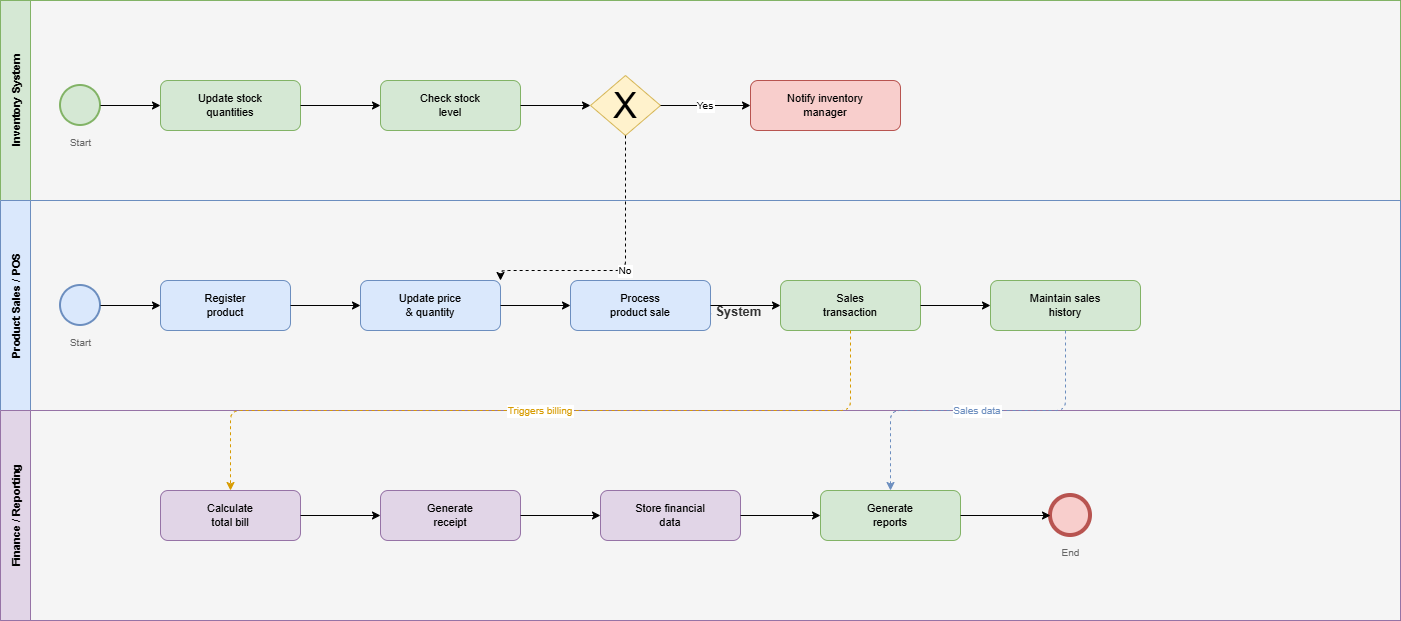

The diagram above was exported from draw.io. Its source (the exported page's mxGraphModel, read from the mxfile embedded in the PNG):
<mxGraphModel dx="1373" dy="749" grid="1" gridSize="10" guides="1" tooltips="1" connect="1" arrows="1" fold="1" page="1" pageScale="1" pageWidth="827" pageHeight="1169" math="0" shadow="0">
  <root>
    <mxCell id="0" />
    <mxCell id="1" parent="0" />
    <mxCell id="l-YpoU3FxYs3OoC9e8LE-1" parent="1" style="shape=pool;startSize=30;horizontal=1;childLayout=stackLayout;horizontalStack=0;resizeParent=1;resizeParentMax=0;collapsible=0;marginBottom=0;swimlaneHead=0;fillColor=#f5f5f5;strokeColor=#666666;fontColor=#333333;fontStyle=1;fontSize=13;" value="Retail Sales System" vertex="1">
      <mxGeometry height="620" width="1400" x="60" y="40" as="geometry" />
    </mxCell>
    <mxCell id="l-YpoU3FxYs3OoC9e8LE-2" parent="l-YpoU3FxYs3OoC9e8LE-1" style="swimlane;startSize=30;horizontal=0;fillColor=#d5e8d4;strokeColor=#82b366;fontStyle=1;fontSize=11;" value="Inventory System" vertex="1">
      <mxGeometry height="200" width="1400" as="geometry" />
    </mxCell>
    <mxCell id="l-YpoU3FxYs3OoC9e8LE-3" parent="l-YpoU3FxYs3OoC9e8LE-2" style="ellipse;whiteSpace=wrap;html=1;aspect=fixed;fillColor=#d5e8d4;strokeColor=#82b366;strokeWidth=2;" value="" vertex="1">
      <mxGeometry height="40" width="40" x="60" y="85" as="geometry" />
    </mxCell>
    <mxCell id="l-YpoU3FxYs3OoC9e8LE-4" parent="l-YpoU3FxYs3OoC9e8LE-2" style="text;html=1;align=center;verticalAlign=top;fontSize=10;fontColor=#666666;" value="Start" vertex="1">
      <mxGeometry height="20" width="60" x="50" y="130" as="geometry" />
    </mxCell>
    <mxCell id="l-YpoU3FxYs3OoC9e8LE-5" parent="l-YpoU3FxYs3OoC9e8LE-2" style="rounded=1;whiteSpace=wrap;html=1;fillColor=#d5e8d4;strokeColor=#82b366;fontSize=11;fontStyle=0;" value="Update stock&#10;quantities" vertex="1">
      <mxGeometry height="50" width="140" x="160" y="80" as="geometry" />
    </mxCell>
    <mxCell id="l-YpoU3FxYs3OoC9e8LE-6" parent="l-YpoU3FxYs3OoC9e8LE-2" style="rounded=1;whiteSpace=wrap;html=1;fillColor=#d5e8d4;strokeColor=#82b366;fontSize=11;" value="Check stock&#10;level" vertex="1">
      <mxGeometry height="50" width="140" x="380" y="80" as="geometry" />
    </mxCell>
    <mxCell id="l-YpoU3FxYs3OoC9e8LE-7" parent="l-YpoU3FxYs3OoC9e8LE-2" style="rhombus;whiteSpace=wrap;html=1;fillColor=#fff2cc;strokeColor=#d6b656;fontSize=10;fontStyle=0;" value="&lt;font style=&quot;font-size: 36px;&quot;&gt;X&lt;/font&gt;" vertex="1">
      <mxGeometry height="60" width="70" x="590" y="75" as="geometry" />
    </mxCell>
    <mxCell id="l-YpoU3FxYs3OoC9e8LE-8" parent="l-YpoU3FxYs3OoC9e8LE-2" style="rounded=1;whiteSpace=wrap;html=1;fillColor=#f8cecc;strokeColor=#b85450;fontSize=11;" value="Notify inventory&#10;manager" vertex="1">
      <mxGeometry height="50" width="150" x="750" y="80" as="geometry" />
    </mxCell>
    <mxCell id="l-YpoU3FxYs3OoC9e8LE-9" edge="1" parent="l-YpoU3FxYs3OoC9e8LE-2" source="l-YpoU3FxYs3OoC9e8LE-3" style="edgeStyle=orthogonalEdgeStyle;" target="l-YpoU3FxYs3OoC9e8LE-5">
      <mxGeometry relative="1" as="geometry" />
    </mxCell>
    <mxCell id="l-YpoU3FxYs3OoC9e8LE-10" edge="1" parent="l-YpoU3FxYs3OoC9e8LE-2" source="l-YpoU3FxYs3OoC9e8LE-5" style="edgeStyle=orthogonalEdgeStyle;" target="l-YpoU3FxYs3OoC9e8LE-6">
      <mxGeometry relative="1" as="geometry" />
    </mxCell>
    <mxCell id="l-YpoU3FxYs3OoC9e8LE-11" edge="1" parent="l-YpoU3FxYs3OoC9e8LE-2" source="l-YpoU3FxYs3OoC9e8LE-6" style="edgeStyle=orthogonalEdgeStyle;" target="l-YpoU3FxYs3OoC9e8LE-7">
      <mxGeometry relative="1" as="geometry" />
    </mxCell>
    <mxCell id="l-YpoU3FxYs3OoC9e8LE-12" edge="1" parent="l-YpoU3FxYs3OoC9e8LE-2" source="l-YpoU3FxYs3OoC9e8LE-7" style="edgeStyle=orthogonalEdgeStyle;fontSize=10;" target="l-YpoU3FxYs3OoC9e8LE-8" value="Yes">
      <mxGeometry relative="1" as="geometry" />
    </mxCell>
    <mxCell id="l-YpoU3FxYs3OoC9e8LE-13" parent="l-YpoU3FxYs3OoC9e8LE-1" style="swimlane;startSize=30;horizontal=0;fillColor=#dae8fc;strokeColor=#6c8ebf;fontStyle=1;fontSize=11;" value="Product Sales / POS" vertex="1">
      <mxGeometry height="210" width="1400" y="200" as="geometry" />
    </mxCell>
    <mxCell id="l-YpoU3FxYs3OoC9e8LE-14" parent="l-YpoU3FxYs3OoC9e8LE-13" style="ellipse;whiteSpace=wrap;html=1;aspect=fixed;fillColor=#dae8fc;strokeColor=#6c8ebf;strokeWidth=2;" value="" vertex="1">
      <mxGeometry height="40" width="40" x="60" y="85" as="geometry" />
    </mxCell>
    <mxCell id="l-YpoU3FxYs3OoC9e8LE-15" parent="l-YpoU3FxYs3OoC9e8LE-13" style="text;html=1;align=center;verticalAlign=top;fontSize=10;fontColor=#666666;" value="Start" vertex="1">
      <mxGeometry height="20" width="60" x="50" y="130" as="geometry" />
    </mxCell>
    <mxCell id="l-YpoU3FxYs3OoC9e8LE-16" parent="l-YpoU3FxYs3OoC9e8LE-13" style="rounded=1;whiteSpace=wrap;html=1;fillColor=#dae8fc;strokeColor=#6c8ebf;fontSize=11;" value="Register&#10;product" vertex="1">
      <mxGeometry height="50" width="130" x="160" y="80" as="geometry" />
    </mxCell>
    <mxCell id="l-YpoU3FxYs3OoC9e8LE-17" parent="l-YpoU3FxYs3OoC9e8LE-13" style="rounded=1;whiteSpace=wrap;html=1;fillColor=#dae8fc;strokeColor=#6c8ebf;fontSize=11;" value="Update price&#10;&amp; quantity" vertex="1">
      <mxGeometry height="50" width="140" x="360" y="80" as="geometry" />
    </mxCell>
    <mxCell id="l-YpoU3FxYs3OoC9e8LE-18" parent="l-YpoU3FxYs3OoC9e8LE-13" style="rounded=1;whiteSpace=wrap;html=1;fillColor=#dae8fc;strokeColor=#6c8ebf;fontSize=11;" value="Process&#10;product sale" vertex="1">
      <mxGeometry height="50" width="140" x="570" y="80" as="geometry" />
    </mxCell>
    <mxCell id="l-YpoU3FxYs3OoC9e8LE-19" parent="l-YpoU3FxYs3OoC9e8LE-13" style="rounded=1;whiteSpace=wrap;html=1;fillColor=#d5e8d4;strokeColor=#82b366;fontSize=11;" value="Sales&#10;transaction" vertex="1">
      <mxGeometry height="50" width="140" x="780" y="80" as="geometry" />
    </mxCell>
    <mxCell id="l-YpoU3FxYs3OoC9e8LE-20" parent="l-YpoU3FxYs3OoC9e8LE-13" style="rounded=1;whiteSpace=wrap;html=1;fillColor=#d5e8d4;strokeColor=#82b366;fontSize=11;" value="Maintain sales&#10;history" vertex="1">
      <mxGeometry height="50" width="150" x="990" y="80" as="geometry" />
    </mxCell>
    <mxCell id="l-YpoU3FxYs3OoC9e8LE-21" edge="1" parent="l-YpoU3FxYs3OoC9e8LE-13" source="l-YpoU3FxYs3OoC9e8LE-14" style="edgeStyle=orthogonalEdgeStyle;" target="l-YpoU3FxYs3OoC9e8LE-16">
      <mxGeometry relative="1" as="geometry" />
    </mxCell>
    <mxCell id="l-YpoU3FxYs3OoC9e8LE-22" edge="1" parent="l-YpoU3FxYs3OoC9e8LE-13" source="l-YpoU3FxYs3OoC9e8LE-16" style="edgeStyle=orthogonalEdgeStyle;" target="l-YpoU3FxYs3OoC9e8LE-17">
      <mxGeometry relative="1" as="geometry" />
    </mxCell>
    <mxCell id="l-YpoU3FxYs3OoC9e8LE-23" edge="1" parent="l-YpoU3FxYs3OoC9e8LE-13" source="l-YpoU3FxYs3OoC9e8LE-17" style="edgeStyle=orthogonalEdgeStyle;" target="l-YpoU3FxYs3OoC9e8LE-18">
      <mxGeometry relative="1" as="geometry" />
    </mxCell>
    <mxCell id="l-YpoU3FxYs3OoC9e8LE-24" edge="1" parent="l-YpoU3FxYs3OoC9e8LE-13" source="l-YpoU3FxYs3OoC9e8LE-18" style="edgeStyle=orthogonalEdgeStyle;" target="l-YpoU3FxYs3OoC9e8LE-19">
      <mxGeometry relative="1" as="geometry" />
    </mxCell>
    <mxCell id="l-YpoU3FxYs3OoC9e8LE-25" edge="1" parent="l-YpoU3FxYs3OoC9e8LE-13" source="l-YpoU3FxYs3OoC9e8LE-19" style="edgeStyle=orthogonalEdgeStyle;" target="l-YpoU3FxYs3OoC9e8LE-20">
      <mxGeometry relative="1" as="geometry" />
    </mxCell>
    <mxCell id="l-YpoU3FxYs3OoC9e8LE-26" parent="l-YpoU3FxYs3OoC9e8LE-1" style="swimlane;startSize=30;horizontal=0;fillColor=#e1d5e7;strokeColor=#9673a6;fontStyle=1;fontSize=11;" value="Finance / Reporting" vertex="1">
      <mxGeometry height="210" width="1400" y="410" as="geometry" />
    </mxCell>
    <mxCell id="l-YpoU3FxYs3OoC9e8LE-27" parent="l-YpoU3FxYs3OoC9e8LE-26" style="rounded=1;whiteSpace=wrap;html=1;fillColor=#e1d5e7;strokeColor=#9673a6;fontSize=11;" value="Calculate&#10;total bill" vertex="1">
      <mxGeometry height="50" width="140" x="160" y="80" as="geometry" />
    </mxCell>
    <mxCell id="l-YpoU3FxYs3OoC9e8LE-28" parent="l-YpoU3FxYs3OoC9e8LE-26" style="rounded=1;whiteSpace=wrap;html=1;fillColor=#e1d5e7;strokeColor=#9673a6;fontSize=11;" value="Generate&#10;receipt" vertex="1">
      <mxGeometry height="50" width="140" x="380" y="80" as="geometry" />
    </mxCell>
    <mxCell id="l-YpoU3FxYs3OoC9e8LE-29" parent="l-YpoU3FxYs3OoC9e8LE-26" style="rounded=1;whiteSpace=wrap;html=1;fillColor=#e1d5e7;strokeColor=#9673a6;fontSize=11;" value="Store financial&#10;data" vertex="1">
      <mxGeometry height="50" width="140" x="600" y="80" as="geometry" />
    </mxCell>
    <mxCell id="l-YpoU3FxYs3OoC9e8LE-30" parent="l-YpoU3FxYs3OoC9e8LE-26" style="rounded=1;whiteSpace=wrap;html=1;fillColor=#d5e8d4;strokeColor=#82b366;fontSize=11;" value="Generate&#10;reports" vertex="1">
      <mxGeometry height="50" width="140" x="820" y="80" as="geometry" />
    </mxCell>
    <mxCell id="l-YpoU3FxYs3OoC9e8LE-31" parent="l-YpoU3FxYs3OoC9e8LE-26" style="ellipse;whiteSpace=wrap;html=1;aspect=fixed;fillColor=#f8cecc;strokeColor=#b85450;strokeWidth=4;" value="" vertex="1">
      <mxGeometry height="40" width="40" x="1050" y="85" as="geometry" />
    </mxCell>
    <mxCell id="l-YpoU3FxYs3OoC9e8LE-32" parent="l-YpoU3FxYs3OoC9e8LE-26" style="text;html=1;align=center;verticalAlign=top;fontSize=10;fontColor=#666666;" value="End" vertex="1">
      <mxGeometry height="20" width="60" x="1040" y="130" as="geometry" />
    </mxCell>
    <mxCell id="l-YpoU3FxYs3OoC9e8LE-33" edge="1" parent="l-YpoU3FxYs3OoC9e8LE-26" source="l-YpoU3FxYs3OoC9e8LE-27" style="edgeStyle=orthogonalEdgeStyle;" target="l-YpoU3FxYs3OoC9e8LE-28">
      <mxGeometry relative="1" as="geometry" />
    </mxCell>
    <mxCell id="l-YpoU3FxYs3OoC9e8LE-34" edge="1" parent="l-YpoU3FxYs3OoC9e8LE-26" source="l-YpoU3FxYs3OoC9e8LE-28" style="edgeStyle=orthogonalEdgeStyle;" target="l-YpoU3FxYs3OoC9e8LE-29">
      <mxGeometry relative="1" as="geometry" />
    </mxCell>
    <mxCell id="l-YpoU3FxYs3OoC9e8LE-35" edge="1" parent="l-YpoU3FxYs3OoC9e8LE-26" source="l-YpoU3FxYs3OoC9e8LE-29" style="edgeStyle=orthogonalEdgeStyle;" target="l-YpoU3FxYs3OoC9e8LE-30">
      <mxGeometry relative="1" as="geometry" />
    </mxCell>
    <mxCell id="l-YpoU3FxYs3OoC9e8LE-36" edge="1" parent="l-YpoU3FxYs3OoC9e8LE-26" source="l-YpoU3FxYs3OoC9e8LE-30" style="edgeStyle=orthogonalEdgeStyle;" target="l-YpoU3FxYs3OoC9e8LE-31">
      <mxGeometry relative="1" as="geometry" />
    </mxCell>
    <mxCell id="l-YpoU3FxYs3OoC9e8LE-37" edge="1" parent="l-YpoU3FxYs3OoC9e8LE-1" source="l-YpoU3FxYs3OoC9e8LE-7" style="edgeStyle=orthogonalEdgeStyle;fontSize=10;dashed=1;exitX=0.5;exitY=1;exitDx=0;exitDy=0;" target="l-YpoU3FxYs3OoC9e8LE-17" value="No">
      <mxGeometry relative="1" as="geometry">
        <Array as="points">
          <mxPoint x="625" y="270" />
          <mxPoint x="500" y="270" />
          <mxPoint x="500" y="310" />
        </Array>
      </mxGeometry>
    </mxCell>
    <mxCell id="l-YpoU3FxYs3OoC9e8LE-38" edge="1" parent="l-YpoU3FxYs3OoC9e8LE-1" source="l-YpoU3FxYs3OoC9e8LE-19" style="edgeStyle=orthogonalEdgeStyle;fontSize=10;dashed=1;strokeColor=#d79b00;fontColor=#d79b00;exitX=0.5;exitY=1;exitDx=0;exitDy=0;entryX=0.5;entryY=0;entryDx=0;entryDy=0;" target="l-YpoU3FxYs3OoC9e8LE-27" value="Triggers billing">
      <mxGeometry relative="1" as="geometry" />
    </mxCell>
    <mxCell id="l-YpoU3FxYs3OoC9e8LE-39" edge="1" parent="l-YpoU3FxYs3OoC9e8LE-1" source="l-YpoU3FxYs3OoC9e8LE-20" style="edgeStyle=orthogonalEdgeStyle;fontSize=10;dashed=1;strokeColor=#6c8ebf;fontColor=#6c8ebf;exitX=0.5;exitY=1;exitDx=0;exitDy=0;entryX=0.5;entryY=0;entryDx=0;entryDy=0;" target="l-YpoU3FxYs3OoC9e8LE-30" value="Sales data">
      <mxGeometry relative="1" as="geometry" />
    </mxCell>
  </root>
</mxGraphModel>